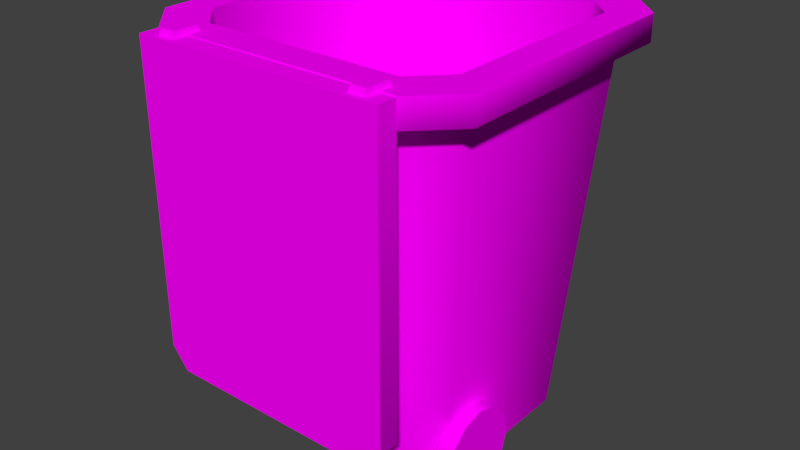# Source: RecycleBin.blend  (saved by Blender 2.78.0; exported with 4.5.12 LTS)
import bpy
from mathutils import Matrix  # noqa: F401  (used for matrix-valued properties, if any)

bpy.ops.wm.read_factory_settings(use_empty=True)
scene = bpy.context.scene
scene.name = 'Scene'

# ---- collections
col_collection_1 = bpy.data.collections.new('Collection 1'); scene.collection.children.link(col_collection_1)

# ---- images (referenced by path relative to the original .blend; pixels are not part of the script)
import os
ASSET_DIR = os.environ.get("B2B_ASSET_DIR", "")  # directory of the original .blend (textures are referenced by path, not embedded)
HERE = os.path.dirname(os.path.abspath(__file__))  # packed textures are extracted next to this script under _unpacked/

def load_image(name, relpath, width, height, colorspace="sRGB"):
    """Load a texture the original file referenced (path relative to the .blend, or extracted next to this script)."""
    p = next((c for c in (os.path.join(HERE, relpath), os.path.join(ASSET_DIR, relpath)) if relpath and os.path.exists(c)), "")
    if p:
        img = bpy.data.images.load(p, check_existing=True)
        img.name = name
    else:  # same state as the original file: an image datablock whose file is absent (Cycles renders it pink)
        img = bpy.data.images.new(name, width, height)
        img.source = "FILE"
        img.filepath = "//" + (relpath or name)
    img.colorspace_settings.name = colorspace
    return img
img_uv_checker_large_png = load_image('uv_checker large.png', 'uv_checker large.png', 1024, 1024, 'sRGB')

# ---- materials (node trees are filled in below, after node groups)
mat_recyclebin = bpy.data.materials.new('RecycleBin')
mat_recyclebin.alpha_threshold = 0.0
mat_recyclebin.roughness = 0.5

# ---- material node trees
mat_recyclebin.use_nodes = True; mat_recyclebin.node_tree.nodes.clear()
_N = mat_recyclebin.node_tree.nodes; _L = mat_recyclebin.node_tree.links
n0 = _N.new('ShaderNodeOutputMaterial'); n0.name = 'Material Output'; n0.location = (300, 300)
n1 = _N.new('ShaderNodeBsdfDiffuse'); n1.name = 'Diffuse BSDF'; n1.location = (10, 300)
n2 = _N.new('ShaderNodeTexImage'); n2.name = 'Image Texture'; n2.location = (-214, 352)
n2.width = 140
n2.image = img_uv_checker_large_png
_L.new(n1.outputs[0], n0.inputs[0])
_L.new(n2.outputs[0], n1.inputs[0])
n0.is_active_output = True

# ---- world
world_world = bpy.data.worlds.new('World'); scene.world = world_world
world_world.color = (0.05088, 0.05088, 0.05088)
world_world.use_sun_shadow = False
world_world.sun_shadow_jitter_overblur = 0.0
world_world.cycles.sampling_method = 'MANUAL'

# ---- meshes
me_cube_002 = bpy.data.meshes.new('Cube.002')
me_cube_002.from_pydata([(-0.2845, -0.4486, 1.057), (-0.2845, -0.4364, 1.078), (-0.2845, -0.3603, 1.057), (-0.2845, -0.3726, 1.078), (-0.2451, -0.4486, 1.057), (-0.2451, -0.4364, 1.078), (-0.2451, -0.3603, 1.057), (-0.2451, -0.3726, 1.078), (0.2451, -0.4486, 1.057), (0.2451, -0.4364, 1.078), (0.2451, -0.3603, 1.057), (0.2451, -0.3726, 1.078), (0.2846, -0.4486, 1.057), (0.2846, -0.4364, 1.078), (0.2846, -0.3603, 1.057), (0.2846, -0.3726, 1.078), (-0.3299, -0.4596, 1.063), (-0.3299, -0.4064, 1.063), (0.3299, -0.4596, 1.063), (0.3299, -0.4064, 1.063), (-0.3299, -0.4596, 0.2857), (-0.2854, -0.4596, 0.2295), (-0.2854, -0.4064, 0.2295), (-0.3299, -0.4064, 0.2857), (0.2854, -0.4596, 0.2295), (0.3299, -0.4596, 0.2857), (0.3299, -0.4064, 0.2857), (0.2854, -0.4064, 0.2295), (-0.3512, -0.02283, 0.1119), (-0.3058, -0.02283, 0.1119), (-0.3512, -0.03805, 0.05505), (-0.3058, -0.03805, 0.05505), (-0.3512, -0.07963, 0.01347), (-0.3058, -0.07963, 0.01347), (-0.3512, -0.1364, -0.001746), (-0.3058, -0.1364, -0.001746), (-0.3512, -0.1932, 0.01347), (-0.3058, -0.1932, 0.01347), (-0.3512, -0.2348, 0.05505), (-0.3058, -0.2348, 0.05505), (-0.3512, -0.25, 0.1119), (-0.3058, -0.25, 0.1119), (-0.3512, -0.2348, 0.1687), (-0.3058, -0.2348, 0.1687), (-0.3512, -0.1932, 0.2102), (-0.3058, -0.1932, 0.2102), (-0.3512, -0.1364, 0.2255), (-0.3058, -0.1364, 0.2255), (-0.3512, -0.07963, 0.2102), (-0.3058, -0.07963, 0.2102), (-0.3512, -0.03805, 0.1687), (-0.3058, -0.03805, 0.1687), (0.3062, -0.02283, 0.1119), (0.3516, -0.02283, 0.1119), (0.3062, -0.03805, 0.05505), (0.3516, -0.03805, 0.05505), (0.3062, -0.07963, 0.01347), (0.3516, -0.07963, 0.01347), (0.3062, -0.1364, -0.001746), (0.3516, -0.1364, -0.001745), (0.3062, -0.1932, 0.01347), (0.3516, -0.1932, 0.01347), (0.3062, -0.2348, 0.05505), (0.3516, -0.2348, 0.05505), (0.3062, -0.25, 0.1119), (0.3516, -0.25, 0.1119), (0.3062, -0.2348, 0.1687), (0.3516, -0.2348, 0.1687), (0.3062, -0.1932, 0.2102), (0.3516, -0.1932, 0.2102), (0.3062, -0.1364, 0.2255), (0.3516, -0.1364, 0.2255), (0.3062, -0.07963, 0.2102), (0.3516, -0.07963, 0.2102), (0.3062, -0.03805, 0.1687), (0.3516, -0.03805, 0.1687), (0.3308, -0.4064, 0.9971), (0.4319, -0.3053, 0.9971), (0.4319, 0.3563, 0.9971), (0.3308, 0.4574, 0.9971), (-0.3308, 0.4574, 0.9971), (-0.4319, 0.3563, 0.9971), (-0.4319, -0.3053, 0.9971), (-0.3308, -0.4064, 0.9971), (-0.2131, -0.2746, 0.027), (-0.3001, -0.1876, 0.027), (-0.3716, -0.2591, 0.9684), (-0.2847, -0.3461, 0.9684), (-0.3001, 0.2386, 0.027), (-0.2131, 0.3256, 0.027), (-0.2847, 0.3972, 0.9684), (-0.3716, 0.3102, 0.9684), (0.3001, -0.1876, 0.027), (0.2131, -0.2746, 0.027), (0.2847, -0.3461, 0.9684), (0.3716, -0.2591, 0.9684), (0.2131, 0.3256, 0.027), (0.3001, 0.2386, 0.027), (0.3716, 0.3102, 0.9684), (0.2847, 0.3972, 0.9684), (0.4319, -0.3053, 1.065), (0.4319, 0.3563, 1.065), (0.3308, -0.4064, 1.065), (-0.3308, -0.4064, 1.065), (-0.4319, -0.3053, 1.065), (-0.4319, 0.3563, 1.065), (-0.3308, 0.4574, 1.065), (0.3308, 0.4574, 1.065), (0.3465, -0.2399, 1.065), (0.3465, 0.291, 1.065), (0.2654, -0.321, 1.065), (-0.2654, -0.321, 1.065), (-0.3465, -0.2399, 1.065), (-0.3465, 0.291, 1.065), (-0.2654, 0.3721, 1.065), (0.2654, 0.3721, 1.065), (0.2738, -0.1842, 0.51), (0.2738, 0.2353, 0.51), (0.2097, -0.2483, 0.51), (-0.2097, -0.2483, 0.51), (-0.2738, -0.1842, 0.51), (-0.2738, 0.2353, 0.51), (-0.2097, 0.2993, 0.51), (0.2097, 0.2993, 0.51)], [], [(0, 1, 3, 2), (2, 3, 7, 6), (6, 7, 5, 4), (4, 5, 1, 0), (7, 3, 1, 5), (8, 9, 11, 10), (10, 11, 15, 14), (14, 15, 13, 12), (12, 13, 9, 8), (15, 11, 9, 13), (24, 25, 18, 16, 20, 21), (26, 19, 18, 25), (22, 23, 17, 19, 26, 27), (20, 16, 17, 23), (19, 17, 16, 18), (22, 21, 20, 23), (24, 27, 26, 25), (22, 27, 24, 21), (28, 29, 31, 30), (30, 31, 33, 32), (32, 33, 35, 34), (34, 35, 37, 36), (36, 37, 39, 38), (38, 39, 41, 40), (40, 41, 43, 42), (42, 43, 45, 44), (44, 45, 47, 46), (46, 47, 49, 48), (31, 29, 51, 49, 47, 45, 43, 41, 39, 37, 35, 33), (48, 49, 51, 50), (50, 51, 29, 28), (28, 30, 32, 34, 36, 38, 40, 42, 44, 46, 48, 50), (52, 53, 55, 54), (54, 55, 57, 56), (56, 57, 59, 58), (58, 59, 61, 60), (60, 61, 63, 62), (62, 63, 65, 64), (64, 65, 67, 66), (66, 67, 69, 68), (68, 69, 71, 70), (70, 71, 73, 72), (55, 53, 75, 73, 71, 69, 67, 65, 63, 61, 59, 57), (72, 73, 75, 74), (74, 75, 53, 52), (52, 54, 56, 58, 60, 62, 64, 66, 68, 70, 72, 74), (93, 94, 87, 84), (97, 98, 95, 92), (80, 81, 105, 106), (91, 86, 82, 81), (85, 86, 91, 88), (89, 90, 99, 96), (84, 87, 86, 85), (90, 89, 88, 91), (98, 97, 96, 99), (94, 93, 92, 95), (99, 90, 80, 79), (94, 95, 77, 76), (87, 94, 76, 83), (98, 99, 79, 78), (90, 91, 81, 80), (86, 87, 83, 82), (95, 98, 78, 77), (104, 103, 111, 112), (82, 83, 103, 104), (83, 76, 102, 103), (79, 80, 106, 107), (78, 79, 107, 101), (76, 77, 100, 102), (81, 82, 104, 105), (77, 78, 101, 100), (115, 114, 122, 123), (103, 102, 110, 111), (101, 107, 115, 109), (102, 100, 108, 110), (105, 104, 112, 113), (100, 101, 109, 108), (107, 106, 114, 115), (106, 105, 113, 114), (117, 123, 122, 121, 120, 119, 118, 116), (114, 113, 121, 122), (112, 111, 119, 120), (111, 110, 118, 119), (109, 115, 123, 117), (110, 108, 116, 118), (113, 112, 120, 121), (108, 109, 117, 116)])
me_cube_002.polygons.foreach_set('use_smooth', [0, 0, 0, 0, 0, 0, 0, 0, 0, 0, 0, 1, 0, 1, 0, 1, 1, 1, 1, 1, 1, 1, 1, 1, 1, 1, 1, 1, 0, 1, 1, 0, 1, 1, 1, 1, 1, 1, 1, 1, 1, 1, 0, 1, 1, 0, 1, 1, 1, 1, 1, 1, 1, 1, 1, 1, 1, 1, 1, 1, 1, 1, 1, 0, 1, 1, 1, 1, 1, 1, 1, 1, 0, 0, 0, 0, 0, 0, 0, 0, 1, 1, 1, 1, 1, 1, 1])
_k = set([(86, 87), (86, 91), (87, 94), (90, 91), (90, 99), (94, 95), (95, 98), (98, 99)])
me_cube_002.attributes.new('sharp_edge', 'BOOLEAN', 'EDGE').data.foreach_set('value', [ (min(e.vertices), max(e.vertices)) in _k for e in me_cube_002.edges])
_uv = me_cube_002.uv_layers.new(name='UVMap')
_uv.uv.foreach_set('vector', [0.8795, 0.8679, 0.8895, 0.8551, 0.9414, 0.8551, 0.9514, 0.8679, 0.958, 0.8551, 0.9414, 0.8551, 0.9414, 0.7832, 0.958, 0.7832, 0.9514, 0.7704, 0.9414, 0.7832, 0.8895, 0.7832, 0.8795, 0.7704, 0.8729, 0.7832, 0.8895, 0.7832, 0.8895, 0.8551, 0.8729, 0.8551, 0.9414, 0.7832, 0.9414, 0.8551, 0.8895, 0.8551, 0.8895, 0.7832, 0.8822, 0.9847, 0.8874, 0.9752, 0.9393, 0.9752, 0.9445, 0.9847, 0.9561, 0.9752, 0.9393, 0.9752, 0.9393, 0.9032, 0.9561, 0.9032, 0.9445, 0.8938, 0.9393, 0.9032, 0.8874, 0.9032, 0.8822, 0.8938, 0.8706, 0.9032, 0.8874, 0.9032, 0.8874, 0.9752, 0.8706, 0.9752, 0.9393, 0.9032, 0.9393, 0.9752, 0.8874, 0.9752, 0.8874, 0.9032, 0.2188, 0.68, 0.2457, 0.6978, 0.2457, 0.929, 0.04445, 0.929, 0.04445, 0.6978, 0.06661, 0.6832, 0.2534, 0.6978, 0.2534, 0.929, 0.2457, 0.929, 0.2457, 0.6978, 0.9545, 0.02218, 0.9634, 0.03264, 0.9634, 0.1772, 0.8312, 0.1772, 0.8312, 0.03264, 0.8401, 0.02218, 0.04445, 0.6978, 0.04445, 0.929, 0.0368, 0.929, 0.0368, 0.6978, 0.2457, 0.9328, 0.04445, 0.9328, 0.04445, 0.929, 0.2457, 0.929, 0.06322, 0.6797, 0.06661, 0.6832, 0.04445, 0.6978, 0.03733, 0.6946, 0.2188, 0.68, 0.2233, 0.6755, 0.2533, 0.6945, 0.2457, 0.6978, 0.06322, 0.6797, 0.2233, 0.6755, 0.2188, 0.68, 0.06661, 0.6832, 0.8592, 0.6978, 0.8435, 0.6977, 0.8512, 0.6666, 0.8647, 0.6744, 0.8647, 0.6744, 0.8512, 0.6666, 0.8736, 0.6442, 0.8824, 0.6554, 0.8824, 0.6554, 0.8736, 0.6442, 0.9033, 0.6363, 0.9043, 0.6504, 0.9043, 0.6504, 0.9033, 0.6363, 0.9352, 0.6428, 0.9286, 0.6558, 0.9286, 0.6558, 0.9352, 0.6428, 0.9605, 0.6656, 0.9483, 0.6727, 0.9483, 0.6727, 0.9605, 0.6656, 0.9688, 0.6976, 0.954, 0.6978, 0.954, 0.6978, 0.9688, 0.6976, 0.9604, 0.73, 0.9471, 0.723, 0.9471, 0.723, 0.9604, 0.73, 0.9322, 0.7517, 0.9252, 0.7397, 0.9252, 0.7397, 0.9322, 0.7517, 0.9041, 0.7555, 0.904, 0.7431, 0.904, 0.7431, 0.9041, 0.7555, 0.8756, 0.7505, 0.8821, 0.739, 0.9573, 0.4297, 0.9621, 0.4475, 0.9573, 0.4654, 0.9443, 0.4785, 0.9264, 0.4833, 0.9085, 0.4785, 0.8954, 0.4654, 0.8906, 0.4475, 0.8954, 0.4297, 0.9085, 0.4166, 0.9264, 0.4118, 0.9443, 0.4166, 0.8821, 0.739, 0.8756, 0.7505, 0.8521, 0.7288, 0.8649, 0.7217, 0.8649, 0.7217, 0.8521, 0.7288, 0.8435, 0.6977, 0.8592, 0.6978, 0.8592, 0.6978, 0.8647, 0.6744, 0.8824, 0.6554, 0.9043, 0.6504, 0.9286, 0.6558, 0.9483, 0.6727, 0.954, 0.6978, 0.9471, 0.723, 0.9252, 0.7397, 0.904, 0.7431, 0.8821, 0.739, 0.8649, 0.7217, 0.968, 0.56, 0.9526, 0.56, 0.9481, 0.5337, 0.9623, 0.5256, 0.9623, 0.5256, 0.9481, 0.5337, 0.9258, 0.5168, 0.9326, 0.5038, 0.9326, 0.5038, 0.9258, 0.5168, 0.9074, 0.5146, 0.9053, 0.5003, 0.9053, 0.5003, 0.9074, 0.5146, 0.8885, 0.5177, 0.8792, 0.5048, 0.8792, 0.5048, 0.8885, 0.5177, 0.8669, 0.5329, 0.8518, 0.5259, 0.8518, 0.5259, 0.8669, 0.5329, 0.856, 0.558, 0.8417, 0.558, 0.8417, 0.558, 0.856, 0.558, 0.8612, 0.5841, 0.8486, 0.5902, 0.8486, 0.5902, 0.8612, 0.5841, 0.8806, 0.6028, 0.8723, 0.6128, 0.8723, 0.6128, 0.8806, 0.6028, 0.9005, 0.6064, 0.9015, 0.6194, 0.9015, 0.6194, 0.9005, 0.6064, 0.9188, 0.6029, 0.9301, 0.6129, 0.9481, 0.5337, 0.9526, 0.56, 0.9436, 0.5843, 0.9188, 0.6029, 0.9005, 0.6064, 0.8806, 0.6028, 0.8612, 0.5841, 0.856, 0.558, 0.8669, 0.5329, 0.8885, 0.5177, 0.9074, 0.5146, 0.9258, 0.5168, 0.9301, 0.6129, 0.9188, 0.6029, 0.9436, 0.5843, 0.9573, 0.5929, 0.9573, 0.5929, 0.9436, 0.5843, 0.9526, 0.56, 0.968, 0.56, 0.9651, 0.3605, 0.9603, 0.3427, 0.9472, 0.3296, 0.9294, 0.3248, 0.9115, 0.3296, 0.8984, 0.3427, 0.8936, 0.3605, 0.8984, 0.3784, 0.9115, 0.3915, 0.9294, 0.3963, 0.9472, 0.3915, 0.9603, 0.3784, 0.5468, 0.03664, 0.6212, 0.5056, 0.4672, 0.5522, 0.4313, 0.05013, 0.1917, 0.04726, 0.1327, 0.5495, 0.05633, 0.5332, 0.1444, 0.04065, 0.5572, 0.9805, 0.5304, 0.9843, 0.5271, 0.9564, 0.5506, 0.9489, 0.36, 0.5643, 0.4387, 0.5589, 0.4389, 0.5826, 0.3613, 0.5858, 0.405, 0.05273, 0.4387, 0.5589, 0.36, 0.5643, 0.3571, 0.05473, 0.3307, 0.05409, 0.3315, 0.5604, 0.162, 0.5508, 0.2179, 0.04943, 0.4313, 0.05013, 0.4672, 0.5522, 0.4387, 0.5589, 0.405, 0.05273, 0.3315, 0.5604, 0.3307, 0.05409, 0.3571, 0.05473, 0.36, 0.5643, 0.1327, 0.5495, 0.1917, 0.04726, 0.2179, 0.04943, 0.162, 0.5508, 0.03277, 0.5207, 0.118, 0.03519, 0.1444, 0.04065, 0.05633, 0.5332, 0.162, 0.5508, 0.3315, 0.5604, 0.3392, 0.5777, 0.1517, 0.5669, 0.03277, 0.5207, 0.05633, 0.5332, 0.05016, 0.5543, 0.03081, 0.5374, 0.4672, 0.5522, 0.6212, 0.5056, 0.6382, 0.5178, 0.4624, 0.5708, 0.1327, 0.5495, 0.162, 0.5508, 0.1517, 0.5669, 0.1266, 0.5721, 0.3315, 0.5604, 0.36, 0.5643, 0.3613, 0.5858, 0.3392, 0.5777, 0.4387, 0.5589, 0.4672, 0.5522, 0.4624, 0.5708, 0.4389, 0.5826, 0.05633, 0.5332, 0.1327, 0.5495, 0.1266, 0.5721, 0.05016, 0.5543, 0.4676, 0.9485, 0.4492, 0.9373, 0.4412, 0.9212, 0.467, 0.928, 0.4614, 0.9772, 0.4344, 0.9662, 0.4492, 0.9373, 0.4676, 0.9485, 0.4344, 0.9662, 0.276, 0.886, 0.2922, 0.8545, 0.4492, 0.9373, 0.7412, 0.9547, 0.5572, 0.9805, 0.5506, 0.9489, 0.7383, 0.9228, 0.7684, 0.9512, 0.7412, 0.9547, 0.7383, 0.9228, 0.7597, 0.9215, 0.8512, 0.8995, 0.8321, 0.9186, 0.8141, 0.8979, 0.8297, 0.878, 0.5304, 0.9843, 0.4614, 0.9772, 0.4676, 0.9485, 0.5271, 0.9564, 0.8321, 0.9186, 0.7684, 0.9512, 0.7597, 0.9215, 0.8141, 0.8979, 0.7216, 0.9131, 0.5644, 0.9358, 0.5649, 0.6412, 0.658, 0.6329, 0.4492, 0.9373, 0.2922, 0.8545, 0.3113, 0.8536, 0.4412, 0.9212, 0.7597, 0.9215, 0.7383, 0.9228, 0.7216, 0.9131, 0.7481, 0.9053, 0.8297, 0.878, 0.8141, 0.8979, 0.8068, 0.875, 0.8276, 0.8595, 0.5271, 0.9564, 0.4676, 0.9485, 0.467, 0.928, 0.5352, 0.9326, 0.8141, 0.8979, 0.7597, 0.9215, 0.7481, 0.9053, 0.8068, 0.875, 0.7383, 0.9228, 0.5506, 0.9489, 0.5644, 0.9358, 0.7216, 0.9131, 0.5506, 0.9489, 0.5271, 0.9564, 0.5352, 0.9326, 0.5644, 0.9358, 0.9652, 0.299, 0.9522, 0.312, 0.8675, 0.312, 0.8545, 0.299, 0.8545, 0.2143, 0.8675, 0.2013, 0.9522, 0.2013, 0.9652, 0.2143, 0.5644, 0.9358, 0.5352, 0.9326, 0.5465, 0.6417, 0.5649, 0.6412, 0.467, 0.928, 0.4412, 0.9212, 0.4857, 0.6349, 0.5037, 0.6382, 0.4412, 0.9212, 0.3113, 0.8536, 0.3847, 0.6103, 0.4857, 0.6349, 0.7481, 0.9053, 0.7216, 0.9131, 0.658, 0.6329, 0.6756, 0.6294, 0.8276, 0.8595, 0.8068, 0.875, 0.7157, 0.6169, 0.7325, 0.6098, 0.5352, 0.9326, 0.467, 0.928, 0.5037, 0.6382, 0.5465, 0.6417, 0.8068, 0.875, 0.7481, 0.9053, 0.6756, 0.6294, 0.7157, 0.6169])
me_cube_002.materials.append(mat_recyclebin)
me_cube_002.use_remesh_preserve_volume = False
me_cube_002.use_remesh_preserve_attributes = False
me_cube_002.use_mirror_vertex_groups = False
me_cube_002.update()

# ---- objects
ob_recyclebin = bpy.data.objects.new('RecycleBin', me_cube_002)

# ---- transforms, parenting, visibility, modifiers, constraints
ob_recyclebin.location = (0.0, 0.0, 0.0)
ob_recyclebin.lineart.crease_threshold = 0.0

# ---- collection membership
col_collection_1.objects.link(ob_recyclebin)

# ---- scene / render settings (as saved in the file)
scene.frame_start = 1; scene.frame_end = 250; scene.frame_set(1)
scene.render.engine = 'CYCLES'
scene.render.resolution_percentage = 50
scene.render.dither_intensity = 0.0
scene.cycles.use_denoising = False
scene.cycles.samples = 128
scene.cycles.sampling_pattern = 'TABULATED_SOBOL'
scene.cycles.light_sampling_threshold = 0.0
scene.cycles.use_adaptive_sampling = False
scene.cycles.use_light_tree = False
scene.cycles.blur_glossy = 0.0
scene.cycles.sample_clamp_indirect = 0.0
scene.view_settings.view_transform = 'Standard'
bpy.context.view_layer.update()

# ---- added for rendering (the .blend has no active camera and no usable light): camera, sun
cam_auto = bpy.data.cameras.new('AutoCamera')
cam_auto.lens = 50.0
cam_auto.sensor_width = 36.0
cam_auto.clip_end = 1000.0
ob_auto_camera = bpy.data.objects.new('AutoCamera', cam_auto)
scene.collection.objects.link(ob_auto_camera)
ob_auto_camera.location = (1.5354, -1.84356, 1.76667)
ob_auto_camera.rotation_euler = (1.09748, -7.21219e-08, 0.694738)
scene.camera = ob_auto_camera
light_auto_sun = bpy.data.lights.new('AutoSun', 'SUN')
light_auto_sun.energy = 3.0
light_auto_sun.angle = 0.0523599
ob_auto_sun = bpy.data.objects.new('AutoSun', light_auto_sun)
scene.collection.objects.link(ob_auto_sun)
ob_auto_sun.rotation_euler = (0.872665, 0.174533, 0.523599)
bpy.context.view_layer.update()
